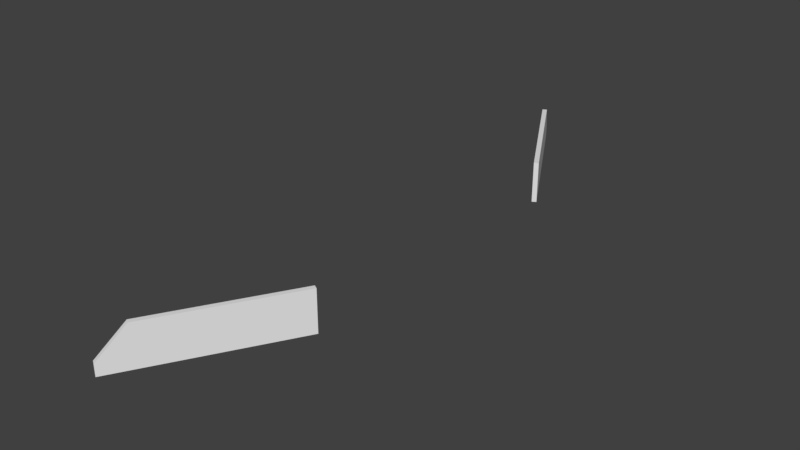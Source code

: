 # Source: Bridge60_lateral4.blend  (saved by Blender 2.78.0; exported with 4.5.12 LTS)
import bpy
from mathutils import Matrix  # noqa: F401  (used for matrix-valued properties, if any)

bpy.ops.wm.read_factory_settings(use_empty=True)
scene = bpy.context.scene
scene.name = 'Scene'

# ---- collections
col_collection_1 = bpy.data.collections.new('Collection 1'); scene.collection.children.link(col_collection_1)

# ---- materials (node trees are filled in below, after node groups)
mat_material_001 = bpy.data.materials.new('Material.001')
mat_material_001.alpha_threshold = 0.0
mat_material_001.use_transparent_shadow = False
mat_material_001.roughness = 0.5

# ---- material node trees

# ---- world
world_world = bpy.data.worlds.new('World'); scene.world = world_world
world_world.color = (0.05088, 0.05088, 0.05088)
world_world.use_sun_shadow = False
world_world.sun_shadow_jitter_overblur = 0.0
world_world.cycles.sampling_method = 'MANUAL'

# ---- meshes
me_cube_001 = bpy.data.meshes.new('Cube.001')
me_cube_001.from_pydata([(-1.462, -7.19, -5.96e-07), (-1.13, -6.615, 0.6133), (-1.559, -7.134, -5.96e-07), (-1.227, -6.559, 2.265e-06), (-1.13, -6.615, -5.96e-07), (-1.227, -6.559, -5.96e-07), (-1.13, -6.615, 0.9844), (-1.227, -6.559, 0.9844), (-1.462, -7.19, 0.2738), (-1.559, -7.134, 0.2738), (-1.13, -6.615, 0.2738), (0.5739, -3.664, -5.96e-07), (0.5739, -3.664, 0.2738), (0.5739, -3.664, 0.6133), (0.5739, -3.664, 0.9844), (-0.7528, -5.962, 0.2738), (-0.8494, -5.906, 0.9844), (-0.7528, -5.962, 0.9844), (-0.8494, -5.906, -5.96e-07), (-0.7528, -5.962, 0.6133), (-0.8494, -5.906, 2.265e-06), (-0.7528, -5.962, -1.192e-07), (0.4773, -3.608, 0.6563), (0.4773, -3.608, 0.3281), (-0.8494, -5.906, 0.6563), (-0.8494, -5.906, 0.3281), (-1.227, -6.559, 0.6563), (-1.227, -6.559, 0.3281), (0.4773, -3.608, 0.9844), (0.4773, -3.608, -5.96e-07), (0.4773, -3.608, 2.265e-06), (-1.559, -7.134, 0.2738), (-1.227, -6.559, 2.265e-06)], [], [(10, 1, 8), (5, 4, 0, 2), (9, 7, 26, 27, 3), (8, 1, 6), (24, 26, 7, 16), (17, 16, 7, 6), (18, 21, 4, 5), (15, 19, 1, 10), (0, 8, 9, 2), (4, 10, 8, 0), (7, 9, 8, 6), (13, 19, 15, 12), (21, 15, 10, 4), (12, 15, 21, 11), (30, 23, 12, 11), (11, 21, 18, 29), (28, 16, 17, 14), (22, 24, 16, 28), (1, 19, 17, 6), (23, 25, 24, 22), (23, 22, 13, 12), (25, 27, 26, 24), (20, 3, 27, 25), (22, 28, 14, 13), (19, 13, 14, 17), (30, 20, 25, 23), (5, 2, 31, 32)])
me_cube_001.materials.append(mat_material_001)
me_cube_001.use_remesh_preserve_volume = False
me_cube_001.use_remesh_preserve_attributes = False
me_cube_001.use_mirror_vertex_groups = False
me_cube_001.update()

# ---- objects
ob_cube = bpy.data.objects.new('Cube', me_cube_001)

# ---- transforms, parenting, visibility, modifiers, constraints
ob_cube.location = (0.0, 0.0, 0.0)
ob_cube.lineart.crease_threshold = 0.0
_vg = ob_cube.vertex_groups.new(name='Group')
_m = ob_cube.modifiers.new('Mirror', 'MIRROR')
_m.use_axis = (False, True, False)
_m.use_clip = True

# ---- collection membership
col_collection_1.objects.link(ob_cube)

# ---- scene / render settings (as saved in the file)
scene.frame_start = 1; scene.frame_end = 250; scene.frame_set(0)
scene.render.engine = 'BLENDER_EEVEE_NEXT'
scene.render.resolution_percentage = 50
scene.render.dither_intensity = 0.0
scene.cycles.use_denoising = False
scene.cycles.samples = 128
scene.cycles.sampling_pattern = 'TABULATED_SOBOL'
scene.cycles.light_sampling_threshold = 0.0
scene.cycles.use_adaptive_sampling = False
scene.cycles.use_light_tree = False
scene.cycles.blur_glossy = 0.0
scene.cycles.sample_clamp_indirect = 0.0
scene.view_settings.view_transform = 'Standard'
bpy.context.view_layer.update()

# ---- added for rendering (the .blend has no active camera and no usable light): camera, sun
cam_auto = bpy.data.cameras.new('AutoCamera')
cam_auto.lens = 50.0
cam_auto.sensor_width = 36.0
cam_auto.clip_end = 1000.0
ob_auto_camera = bpy.data.objects.new('AutoCamera', cam_auto)
scene.collection.objects.link(ob_auto_camera)
ob_auto_camera.location = (12.9882, -16.1766, 11.2766)
ob_auto_camera.rotation_euler = (1.09748, -7.21219e-08, 0.694738)
scene.camera = ob_auto_camera
light_auto_sun = bpy.data.lights.new('AutoSun', 'SUN')
light_auto_sun.energy = 3.0
light_auto_sun.angle = 0.0523599
ob_auto_sun = bpy.data.objects.new('AutoSun', light_auto_sun)
scene.collection.objects.link(ob_auto_sun)
ob_auto_sun.rotation_euler = (0.872665, 0.174533, 0.523599)
bpy.context.view_layer.update()
